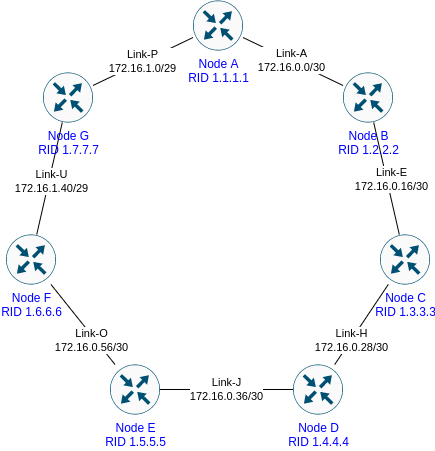

The diagram above was exported from draw.io. Its source (the exported page's mxGraphModel, read from the mxfile embedded in the PNG):
<mxGraphModel dx="2248" dy="904" grid="1" gridSize="10" guides="1" tooltips="1" connect="1" arrows="1" fold="1" page="1" pageScale="1" pageWidth="827" pageHeight="1169" math="0" shadow="0">
  <root>
    <mxCell id="0" />
    <mxCell id="1" parent="0" />
    <mxCell id="RdbM-fXlXLLm0TqO_6CD-1" value="Link-A&lt;br&gt;172.16.0.0/30" style="edgeStyle=none;rounded=0;orthogonalLoop=1;jettySize=auto;html=1;endArrow=none;endFill=0;noEdgeStyle=1;" parent="1" source="RdbM-fXlXLLm0TqO_6CD-12" target="RdbM-fXlXLLm0TqO_6CD-13" edge="1">
      <mxGeometry x="-0.0322" relative="1" as="geometry">
        <mxPoint as="offset" />
      </mxGeometry>
    </mxCell>
    <mxCell id="RdbM-fXlXLLm0TqO_6CD-6" value="Link-E&lt;br&gt;172.16.0.16/30" style="edgeStyle=none;rounded=0;orthogonalLoop=1;jettySize=auto;html=1;endArrow=none;endFill=0;noEdgeStyle=1;" parent="1" source="RdbM-fXlXLLm0TqO_6CD-13" target="RdbM-fXlXLLm0TqO_6CD-14" edge="1">
      <mxGeometry x="0.0186" y="4" relative="1" as="geometry">
        <mxPoint x="1" as="offset" />
      </mxGeometry>
    </mxCell>
    <mxCell id="RdbM-fXlXLLm0TqO_6CD-9" value="Link-H&lt;br&gt;172.16.0.28/30" style="edgeStyle=none;rounded=0;orthogonalLoop=1;jettySize=auto;html=1;endArrow=none;endFill=0;noEdgeStyle=1;" parent="1" source="RdbM-fXlXLLm0TqO_6CD-14" target="RdbM-fXlXLLm0TqO_6CD-16" edge="1">
      <mxGeometry x="0.3918" y="1" relative="1" as="geometry">
        <mxPoint x="-572.5" y="789.17" as="targetPoint" />
        <mxPoint as="offset" />
      </mxGeometry>
    </mxCell>
    <mxCell id="RdbM-fXlXLLm0TqO_6CD-11" value="Link-J&lt;br&gt;172.16.0.36/30" style="edgeStyle=none;rounded=0;orthogonalLoop=1;jettySize=auto;html=1;endArrow=none;endFill=0;noEdgeStyle=1;" parent="1" source="RdbM-fXlXLLm0TqO_6CD-16" target="RdbM-fXlXLLm0TqO_6CD-15" edge="1">
      <mxGeometry relative="1" as="geometry">
        <mxPoint x="-606.9827586206897" y="764.17" as="sourcePoint" />
      </mxGeometry>
    </mxCell>
    <mxCell id="RdbM-fXlXLLm0TqO_6CD-12" value="Node A&lt;br&gt;RID 1.1.1.1" style="sketch=0;points=[[0.5,0,0],[1,0.5,0],[0.5,1,0],[0,0.5,0],[0.145,0.145,0],[0.8555,0.145,0],[0.855,0.8555,0],[0.145,0.855,0]];verticalLabelPosition=bottom;html=1;verticalAlign=top;aspect=fixed;align=center;pointerEvents=1;shape=mxgraph.cisco19.rect;prIcon=router;fillColor=#FAFAFA;strokeColor=#005073;fontColor=#0000FF;" parent="1" vertex="1">
      <mxGeometry x="-608.5" y="50" width="50" height="50" as="geometry" />
    </mxCell>
    <mxCell id="RdbM-fXlXLLm0TqO_6CD-13" value="Node B&lt;br&gt;RID 1.2.2.2" style="sketch=0;points=[[0.5,0,0],[1,0.5,0],[0.5,1,0],[0,0.5,0],[0.145,0.145,0],[0.8555,0.145,0],[0.855,0.8555,0],[0.145,0.855,0]];verticalLabelPosition=bottom;html=1;verticalAlign=top;aspect=fixed;align=center;pointerEvents=1;shape=mxgraph.cisco19.rect;prIcon=router;fillColor=#FAFAFA;strokeColor=#005073;fontColor=#0000FF;" parent="1" vertex="1">
      <mxGeometry x="-458.5" y="122" width="50" height="50" as="geometry" />
    </mxCell>
    <mxCell id="RdbM-fXlXLLm0TqO_6CD-14" value="Node C&lt;br&gt;RID 1.3.3.3" style="sketch=0;points=[[0.5,0,0],[1,0.5,0],[0.5,1,0],[0,0.5,0],[0.145,0.145,0],[0.8555,0.145,0],[0.855,0.8555,0],[0.145,0.855,0]];verticalLabelPosition=bottom;html=1;verticalAlign=top;aspect=fixed;align=center;pointerEvents=1;shape=mxgraph.cisco19.rect;prIcon=router;fillColor=#FAFAFA;strokeColor=#005073;fontColor=#0000FF;" parent="1" vertex="1">
      <mxGeometry x="-421.5" y="284" width="50" height="50" as="geometry" />
    </mxCell>
    <mxCell id="RdbM-fXlXLLm0TqO_6CD-15" value="Node E&lt;br&gt;RID 1.5.5.5" style="sketch=0;points=[[0.5,0,0],[1,0.5,0],[0.5,1,0],[0,0.5,0],[0.145,0.145,0],[0.8555,0.145,0],[0.855,0.8555,0],[0.145,0.855,0]];verticalLabelPosition=bottom;html=1;verticalAlign=top;aspect=fixed;align=center;pointerEvents=1;shape=mxgraph.cisco19.rect;prIcon=router;fillColor=#FAFAFA;strokeColor=#005073;fontColor=#0000FF;" parent="1" vertex="1">
      <mxGeometry x="-691.5" y="414" width="50" height="50" as="geometry" />
    </mxCell>
    <mxCell id="RdbM-fXlXLLm0TqO_6CD-16" value="Node D&lt;br&gt;RID 1.4.4.4" style="sketch=0;points=[[0.5,0,0],[1,0.5,0],[0.5,1,0],[0,0.5,0],[0.145,0.145,0],[0.8555,0.145,0],[0.855,0.8555,0],[0.145,0.855,0]];verticalLabelPosition=bottom;html=1;verticalAlign=top;aspect=fixed;align=center;pointerEvents=1;shape=mxgraph.cisco19.rect;prIcon=router;fillColor=#FAFAFA;strokeColor=#005073;fontColor=#0000FF;" parent="1" vertex="1">
      <mxGeometry x="-508.5" y="414" width="50" height="50" as="geometry" />
    </mxCell>
    <mxCell id="RdbM-fXlXLLm0TqO_6CD-25" value="Link-O&lt;br&gt;172.16.0.56/30" style="edgeStyle=none;rounded=0;orthogonalLoop=1;jettySize=auto;html=1;endArrow=none;endFill=0;noEdgeStyle=1;" parent="1" source="RdbM-fXlXLLm0TqO_6CD-26" target="RdbM-fXlXLLm0TqO_6CD-15" edge="1">
      <mxGeometry x="0.3476" y="-3" relative="1" as="geometry">
        <mxPoint x="-780" y="80.16999999999999" as="targetPoint" />
        <mxPoint as="offset" />
      </mxGeometry>
    </mxCell>
    <mxCell id="RdbM-fXlXLLm0TqO_6CD-26" value="Node F&lt;br&gt;RID 1.6.6.6" style="sketch=0;points=[[0.5,0,0],[1,0.5,0],[0.5,1,0],[0,0.5,0],[0.145,0.145,0],[0.8555,0.145,0],[0.855,0.8555,0],[0.145,0.855,0]];verticalLabelPosition=bottom;html=1;verticalAlign=top;aspect=fixed;align=center;pointerEvents=1;shape=mxgraph.cisco19.rect;prIcon=router;fillColor=#FAFAFA;strokeColor=#005073;fontColor=#0000FF;" parent="1" vertex="1">
      <mxGeometry x="-795.5" y="284" width="50" height="50" as="geometry" />
    </mxCell>
    <mxCell id="RdbM-fXlXLLm0TqO_6CD-27" value="Link-P&lt;br&gt;172.16.1.0/29" style="rounded=0;orthogonalLoop=1;jettySize=auto;html=1;endArrow=none;endFill=0;noEdgeStyle=1;" parent="1" source="RdbM-fXlXLLm0TqO_6CD-38" target="RdbM-fXlXLLm0TqO_6CD-12" edge="1">
      <mxGeometry relative="1" as="geometry">
        <mxPoint x="-532.5" y="130" as="sourcePoint" />
      </mxGeometry>
    </mxCell>
    <mxCell id="RdbM-fXlXLLm0TqO_6CD-36" style="edgeStyle=none;rounded=0;orthogonalLoop=1;jettySize=auto;html=1;endArrow=none;endFill=0;noEdgeStyle=1;" parent="1" source="RdbM-fXlXLLm0TqO_6CD-38" target="RdbM-fXlXLLm0TqO_6CD-26" edge="1">
      <mxGeometry relative="1" as="geometry" />
    </mxCell>
    <mxCell id="RdbM-fXlXLLm0TqO_6CD-37" value="Link-U&lt;br&gt;172.16.1.40/29" style="edgeLabel;html=1;align=center;verticalAlign=middle;resizable=0;points=[];" parent="RdbM-fXlXLLm0TqO_6CD-36" vertex="1" connectable="0">
      <mxGeometry x="-0.2314" y="-2" relative="1" as="geometry">
        <mxPoint y="16" as="offset" />
      </mxGeometry>
    </mxCell>
    <mxCell id="RdbM-fXlXLLm0TqO_6CD-38" value="Node G&lt;br&gt;RID 1.7.7.7" style="sketch=0;points=[[0.5,0,0],[1,0.5,0],[0.5,1,0],[0,0.5,0],[0.145,0.145,0],[0.8555,0.145,0],[0.855,0.8555,0],[0.145,0.855,0]];verticalLabelPosition=bottom;html=1;verticalAlign=top;aspect=fixed;align=center;pointerEvents=1;shape=mxgraph.cisco19.rect;prIcon=router;fillColor=#FAFAFA;strokeColor=#005073;fontColor=#0000FF;" parent="1" vertex="1">
      <mxGeometry x="-758.5" y="122" width="50" height="50" as="geometry" />
    </mxCell>
  </root>
</mxGraphModel>